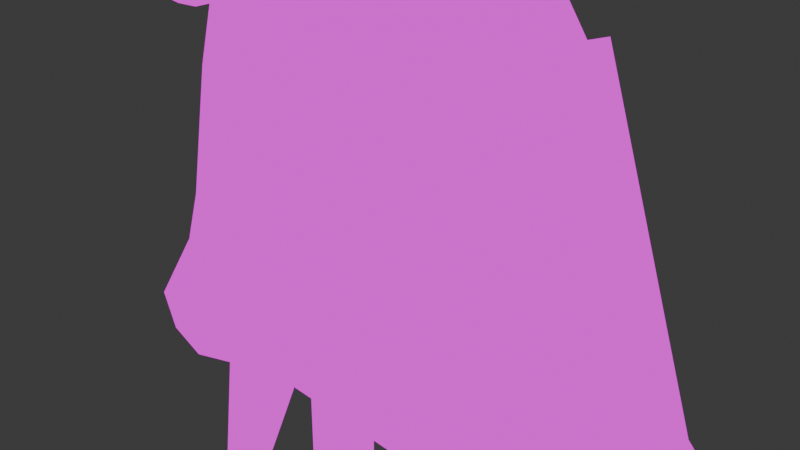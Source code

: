 # Source: heracross.blend  (saved by Blender 4.3.34; exported with 4.5.12 LTS)
import bpy
from mathutils import Matrix  # noqa: F401  (used for matrix-valued properties, if any)

bpy.ops.wm.read_factory_settings(use_empty=True)
scene = bpy.context.scene
scene.name = 'Scene'

# ---- collections
col_collection = bpy.data.collections.new('Collection'); scene.collection.children.link(col_collection)

# ---- images (referenced by path relative to the original .blend; pixels are not part of the script)
import os
ASSET_DIR = os.environ.get("B2B_ASSET_DIR", "")  # directory of the original .blend (textures are referenced by path, not embedded)
HERE = os.path.dirname(os.path.abspath(__file__))  # packed textures are extracted next to this script under _unpacked/

def load_image(name, relpath, width, height, colorspace="sRGB"):
    """Load a texture the original file referenced (path relative to the .blend, or extracted next to this script)."""
    p = next((c for c in (os.path.join(HERE, relpath), os.path.join(ASSET_DIR, relpath)) if relpath and os.path.exists(c)), "")
    if p:
        img = bpy.data.images.load(p, check_existing=True)
        img.name = name
    else:  # same state as the original file: an image datablock whose file is absent (Cycles renders it pink)
        img = bpy.data.images.new(name, width, height)
        img.source = "FILE"
        img.filepath = "//" + (relpath or name)
    img.colorspace_settings.name = colorspace
    return img
img_grasshoppertexture_png = load_image('GrasshopperTexture.png', 'textures/GrasshopperTexture.png', 1024, 1024, 'sRGB')
img_htexture_png = load_image('HTexture.png', 'textures/HTexture.png', 1024, 1024, 'sRGB')

# ---- materials (node trees are filled in below, after node groups)
mat_grasshoppert = bpy.data.materials.new('GrasshopperT')
mat_grasshoppert.alpha_threshold = 0.0
mat_grasshoppert.roughness = 0.5
mat_grasshoppert.line_color = (0.0, 0.0, 0.0, 1.0)
mat_htext = bpy.data.materials.new('HText')

# ---- material node trees
mat_grasshoppert.use_nodes = True; mat_grasshoppert.node_tree.nodes.clear()
_N = mat_grasshoppert.node_tree.nodes; _L = mat_grasshoppert.node_tree.links
n0 = _N.new('ShaderNodeOutputMaterial'); n0.name = 'Material Output'; n0.location = (300, 300)
n1 = _N.new('ShaderNodeEmission'); n1.name = 'Emission'; n1.location = (10, 300)
n2 = _N.new('ShaderNodeTexImage'); n2.name = 'Image Texture'; n2.location = (-395, 343)
n2.image = img_grasshoppertexture_png
_L.new(n1.outputs[0], n0.inputs[0])
_L.new(n2.outputs[0], n1.inputs[0])
n0.is_active_output = True
mat_htext.use_nodes = True; mat_htext.node_tree.nodes.clear()
_N = mat_htext.node_tree.nodes; _L = mat_htext.node_tree.links
n0 = _N.new('ShaderNodeOutputMaterial'); n0.name = 'Material Output'; n0.location = (300, 300)
n1 = _N.new('ShaderNodeEmission'); n1.name = 'Emission'; n1.location = (10, 300)
n2 = _N.new('ShaderNodeTexImage'); n2.name = 'Image Texture'; n2.location = (-346, 321)
n2.image = img_htexture_png
_L.new(n1.outputs[0], n0.inputs[0])
_L.new(n2.outputs[0], n1.inputs[0])
n0.is_active_output = True

# ---- world
world_world = bpy.data.worlds.new('World'); scene.world = world_world
world_world.use_nodes = True; world_world.node_tree.nodes.clear()
_N = world_world.node_tree.nodes; _L = world_world.node_tree.links
n0 = _N.new('ShaderNodeOutputWorld'); n0.name = 'World Output'; n0.location = (300, 300)
n1 = _N.new('ShaderNodeBackground'); n1.name = 'Background'; n1.location = (10, 300)
n1.inputs[0].default_value = (0.05088, 0.05088, 0.05088, 1.0)
_L.new(n1.outputs[0], n0.inputs[0])
n0.is_active_output = True
world_world.color = (0.05088, 0.05088, 0.05088)
world_world.sun_shadow_jitter_overblur = 0.0

# ---- cameras
cam_camera = bpy.data.cameras.new('Camera')
cam_camera.clip_end = 100.0
cam_camera.ortho_scale = 7.314

# ---- lights
light_light = bpy.data.lights.new('Light', 'POINT')
light_light.energy = 1000.0
light_light.shadow_soft_size = 0.1

# ---- meshes
me_cube = bpy.data.meshes.new('Cube')
me_cube.from_pydata([(1.255, 0.4744, 2.996), (1.669, 1.0, -2.299), (1.255, -1.0, 3.216), (1.669, -0.6259, -2.299), (0.0, 1.0, -2.299), (0.0, -1.182, 3.216), (0.0, -0.6259, -2.299), (0.0, 0.4744, 2.996), (1.858, 0.7401, 0.0), (1.858, -1.199, 0.0), (0.0, 0.7401, 0.0), (0.0, -1.199, 0.0), (1.853, 0.7401, -1.149), (1.853, -1.158, -1.149), (0.0, 0.7401, -1.149), (0.0, -1.158, -1.149), (1.833, 1.0, 1.417), (1.833, -1.0, 1.417), (0.0, 1.0, 1.149), (0.0, -1.182, 1.149), (0.8032, -0.6259, -2.299), (1.09, 0.4744, 2.996), (0.8032, 1.0, -2.299), (1.09, -1.182, 3.216), (0.8032, -1.199, 0.0), (1.128, 0.7401, 0.0), (0.5789, 0.7401, -1.149), (0.5789, -1.158, -1.149), (1.472, -1.182, 1.364), (1.472, 1.0, 1.364), (0.4016, 1.0, -2.299), (0.7932, -1.182, 3.216), (0.4016, -1.199, 0.0), (0.2895, -1.158, -1.149), (0.736, -1.182, 1.511), (0.4016, -0.6259, -2.299), (0.7932, 0.4744, 2.996), (0.4016, 0.7401, 0.0), (0.2895, 0.7401, -1.149), (0.736, 1.0, 1.257), (1.411, 0.4744, 2.73), (1.411, -1.0, 2.73), (0.0, -1.182, 2.658), (1.193, -1.182, 2.716), (1.193, 0.4744, 2.716), (0.7778, 0.4744, 2.687), (0.7778, -1.182, 2.687), (0.0, 0.4744, 2.658), (0.2717, 1.0, -2.299), (0.3261, -1.182, 3.216), (0.2717, -1.199, 0.0), (0.1958, -1.158, -1.149), (0.4979, -1.182, 1.222), (0.2717, -0.6259, -2.299), (0.5366, 0.4744, 2.996), (0.2717, 0.7401, 0.0), (0.1958, 0.7401, -1.149), (0.4979, 1.0, 1.222), (0.5261, 0.4744, 2.677), (0.3157, -1.182, 2.677), (0.7296, -2.745, 4.698), (0.0, -2.745, 3.792), (0.0, -2.745, 3.431), (0.3157, -2.745, 3.45), (0.0, -1.964, 2.658), (0.0, -1.964, 3.216), (0.2502, -1.964, 3.216), (0.2398, -1.964, 2.677), (0.0, -2.354, 2.658), (0.0, -2.354, 3.216), (0.2502, -2.354, 3.216), (0.2398, -2.354, 2.677), (0.1358, 1.0, -2.299), (0.1377, -1.182, 3.216), (0.1358, -1.199, 0.0), (0.0979, -1.158, -1.149), (0.2489, -1.182, 1.186), (0.1325, -1.182, 2.668), (0.1358, -0.6259, -2.299), (0.2683, 0.4744, 2.996), (0.1358, 0.7401, 0.0), (0.0979, 0.7401, -1.149), (0.2489, 1.0, 1.186), (0.2631, 0.4744, 2.668), (0.1377, -2.745, 3.989), (0.1325, -2.745, 3.441), (0.1325, -1.964, 2.668), (0.1377, -1.964, 3.216), (0.1325, -2.354, 2.668), (0.1377, -2.354, 3.216), (0.0, 0.4744, 2.717), (1.333, 0.4744, 2.753), (1.333, -1.0, 2.973), (0.0, -1.182, 2.937), (1.142, -1.182, 2.966), (1.142, 0.4744, 2.746), (0.7855, 0.4744, 2.731), (0.7855, -1.182, 2.951), (0.5314, 0.4744, 2.727), (0.3209, -1.182, 2.947), (0.0, -2.745, 3.71), (0.3209, -2.745, 4.045), (0.245, -1.964, 2.947), (0.0, -1.964, 2.937), (0.245, -2.354, 2.947), (0.0, -2.354, 2.937), (0.1351, -2.745, 3.715), (0.2657, 0.4744, 2.722), (0.0, -2.55, 3.044), (0.0, -2.55, 3.602), (0.3261, -2.55, 3.602), (0.3157, -2.55, 3.064), (0.1325, -2.55, 3.054), (0.1377, -2.55, 3.602), (0.3209, -2.55, 3.333), (0.0, -2.55, 3.323), (1.247, 0.2181, 3.279), (1.247, -0.7894, 3.543), (1.082, 0.2181, 3.279), (0.1297, -0.9718, 3.543), (-0.00803, -0.9718, 3.543), (-0.00803, 0.2181, 3.279), (0.7852, 0.2181, 3.279), (1.082, -0.9718, 3.543), (0.7852, -0.9718, 3.543), (0.5286, 0.2181, 3.279), (0.3181, -0.9718, 3.543), (0.2603, 0.2181, 3.279), (1.622, 0.7372, 2.073), (1.622, -1.0, 2.073), (0.0, -1.182, 1.904), (1.333, -1.182, 2.04), (1.333, 0.7372, 2.04), (0.7569, 0.7372, 1.972), (0.7569, -1.182, 1.972), (0.0, 0.7372, 1.904), (0.4068, -1.182, 1.95), (0.512, 0.7372, 1.95), (0.1907, -1.182, 1.671), (0.256, 0.7372, 1.927), (0.7569, -1.182, 1.972), (0.736, -1.182, 1.511), (0.4979, -1.182, 1.222), (0.4068, -1.182, 1.95), (0.2489, -1.182, 1.186), (0.1907, -1.182, 1.671), (0.7569, -1.282, 1.972), (0.736, -1.282, 1.511), (0.4979, -1.282, 1.222), (0.4068, -1.282, 1.95), (0.2489, -1.282, 1.186), (0.1907, -1.282, 1.671)], [], [(22, 1, 3, 20), (91, 0, 2, 92), (95, 21, 0, 91), (115, 108, 62, 100), (54, 79, 127, 125), (75, 74, 11, 15), (26, 25, 8, 12), (12, 8, 9, 13), (1, 12, 13, 3), (78, 75, 15, 6), (74, 76, 19, 11), (25, 29, 16, 8), (8, 16, 17, 9), (37, 39, 29, 25), (9, 17, 28, 24), (3, 13, 27, 20), (38, 37, 25, 26), (13, 9, 24, 27), (2, 0, 116, 117), (92, 2, 23, 94), (96, 36, 21, 95), (30, 22, 20, 35), (48, 30, 35, 53), (56, 55, 37, 38), (55, 57, 39, 37), (24, 28, 34, 32), (20, 27, 33, 35), (27, 24, 32, 33), (36, 54, 125, 122), (94, 23, 31, 97), (26, 12, 1, 22), (38, 26, 22, 30), (56, 38, 30, 48), (107, 90, 7, 79), (139, 135, 47, 83), (131, 43, 46, 134), (133, 45, 44, 132), (129, 41, 43, 131), (138, 77, 42, 130), (132, 44, 40, 128), (128, 40, 41, 129), (134, 46, 59, 136), (133, 137, 58, 45), (96, 98, 54, 36), (81, 56, 48, 72), (80, 82, 57, 55), (81, 80, 55, 56), (72, 48, 53, 78), (32, 34, 52, 50), (35, 33, 51, 53), (33, 32, 50, 51), (21, 36, 122, 118), (97, 31, 49, 99), (106, 84, 61, 100), (113, 109, 61, 84), (114, 110, 60, 101), (112, 111, 63, 85), (77, 59, 67, 86), (99, 49, 66, 102), (73, 5, 65, 87), (93, 42, 64, 103), (86, 67, 71, 88), (102, 66, 70, 104), (87, 65, 69, 89), (103, 64, 68, 105), (66, 87, 89, 70), (64, 86, 88, 68), (49, 73, 87, 66), (42, 77, 86, 64), (108, 112, 85, 62), (110, 113, 84, 60), (101, 60, 84, 106), (4, 72, 78, 6), (14, 10, 80, 81), (10, 18, 82, 80), (14, 81, 72, 4), (136, 59, 77, 138), (137, 139, 83, 58), (98, 107, 79, 54), (50, 52, 76, 74), (53, 51, 75, 78), (51, 50, 74, 75), (73, 49, 126, 119), (58, 83, 107, 98), (63, 101, 106, 85), (65, 103, 105, 69), (67, 102, 104, 71), (5, 93, 103, 65), (59, 99, 102, 67), (111, 114, 101, 63), (85, 106, 100, 62), (46, 97, 99, 59), (45, 58, 98, 96), (83, 47, 90, 107), (43, 94, 97, 46), (45, 96, 95, 44), (41, 92, 94, 43), (109, 115, 100, 61), (44, 95, 91, 40), (40, 91, 92, 41), (69, 105, 115, 109), (71, 104, 114, 111), (70, 89, 113, 110), (68, 88, 112, 108), (88, 71, 111, 112), (104, 70, 110, 114), (89, 69, 109, 113), (105, 68, 108, 115), (127, 121, 120, 119), (116, 118, 123, 117), (118, 122, 124, 123), (122, 125, 126, 124), (125, 127, 119, 126), (7, 5, 120, 121), (23, 2, 117, 123), (31, 23, 123, 124), (79, 7, 121, 127), (5, 73, 119, 120), (0, 21, 118, 116), (49, 31, 124, 126), (57, 82, 139, 137), (76, 52, 142, 144), (39, 57, 137, 133), (136, 138, 145, 143), (16, 128, 129, 17), (29, 132, 128, 16), (76, 138, 130, 19), (17, 129, 131, 28), (39, 133, 132, 29), (28, 131, 134, 34), (82, 18, 135, 139), (140, 143, 149, 146), (142, 141, 147, 148), (52, 34, 141, 142), (34, 134, 140, 141), (138, 76, 144, 145), (134, 136, 143, 140), (148, 149, 151, 150), (147, 146, 149, 148), (145, 144, 150, 151), (141, 140, 146, 147), (143, 145, 151, 149), (144, 142, 148, 150)])
me_cube.polygons.foreach_set('material_index', [1, 1, 1, 1, 1, 1, 1, 1, 1, 1, 1, 1, 1, 1, 1, 1, 1, 1, 1, 1, 1, 1, 1, 1, 1, 1, 1, 1, 1, 1, 1, 1, 1, 1, 1, 1, 1, 1, 1, 1, 1, 1, 1, 1, 1, 1, 1, 1, 1, 1, 1, 1, 1, 1, 1, 1, 1, 1, 1, 1, 1, 1, 1, 1, 1, 1, 1, 1, 1, 1, 1, 1, 1, 1, 1, 1, 1, 1, 1, 1, 1, 1, 1, 1, 1, 1, 1, 1, 1, 1, 1, 1, 1, 1, 1, 1, 1, 1, 1, 1, 1, 1, 1, 1, 1, 1, 1, 1, 1, 1, 1, 1, 1, 1, 1, 1, 1, 1, 1, 1, 1, 1, 1, 1, 1, 1, 1, 1, 1, 1, 1, 1, 1, 1, 1, 1, 1, 1, 1, 1, 1, 1, 1])
_uv = me_cube.uv_layers.new(name='UVMap')
_uv.uv.foreach_set('vector', [0.3994, 0.3693, 0.424, 0.3693, 0.424, 0.6193, 0.3994, 0.6193, 0.3144, 0.6654, 0.3144, 0.6729, 0.2514, 0.6729, 0.2514, 0.6654, 0.3844, 0.6704, 0.3839, 0.6787, 0.3712, 0.6787, 0.3718, 0.6709, 0.0, 0.0, 0.0, 0.0, 0.0, 0.0, 0.0, 0.0, 0.2459, 0.7492, 0.2371, 0.7492, 0.2371, 0.7492, 0.2459, 0.7492, 0.8578, 0.4289, 0.8595, 0.5344, 0.8533, 0.5344, 0.8533, 0.4289, 0.2919, 0.4331, 0.2846, 0.5085, 0.2712, 0.5085, 0.278, 0.4331, 0.3491, 0.3699, 0.3491, 0.4422, 0.2881, 0.4422, 0.2894, 0.3699, 0.438, 0.4286, 0.438, 0.4747, 0.398, 0.4747, 0.398, 0.4286, 0.1916, 0.3428, 0.1898, 0.4484, 0.1853, 0.4484, 0.1853, 0.3428, 0.8595, 0.5735, 0.8647, 0.6824, 0.8533, 0.6791, 0.8533, 0.5735, 0.4553, 0.3884, 0.4371, 0.5177, 0.4196, 0.5228, 0.421, 0.3884, 0.421, 0.3884, 0.4196, 0.5228, 0.4374, 0.5145, 0.4376, 0.4084, 0.4894, 0.3884, 0.4728, 0.5073, 0.4371, 0.5177, 0.4553, 0.3884, 0.1739, 0.6282, 0.1875, 0.7584, 0.1709, 0.7535, 0.1402, 0.6282, 0.262, 0.3428, 0.2608, 0.4484, 0.2119, 0.4484, 0.2222, 0.3428, 0.3014, 0.4331, 0.2978, 0.5085, 0.2846, 0.5085, 0.2919, 0.4331, 0.3428, 0.4757, 0.338, 0.5813, 0.3042, 0.5813, 0.2939, 0.4757, 0.2514, 0.6729, 0.3144, 0.6729, 0.3144, 0.6729, 0.2514, 0.6729, 0.3483, 0.7816, 0.3478, 0.7925, 0.3402, 0.7925, 0.3395, 0.7809, 0.3809, 0.6499, 0.3806, 0.6591, 0.3546, 0.6591, 0.3551, 0.6509, 0.3492, 0.3693, 0.3994, 0.3693, 0.3994, 0.6193, 0.3492, 0.6193, 0.4131, 0.3693, 0.4293, 0.3693, 0.4293, 0.6193, 0.4131, 0.6193, 0.3045, 0.4331, 0.302, 0.5085, 0.2978, 0.5085, 0.3014, 0.4331, 0.4955, 0.3884, 0.4844, 0.5039, 0.4728, 0.5073, 0.4894, 0.3884, 0.8902, 0.5735, 0.9209, 0.6988, 0.8871, 0.689, 0.8717, 0.5735, 0.2222, 0.3428, 0.2119, 0.4484, 0.1986, 0.4484, 0.2038, 0.3428, 0.8799, 0.4289, 0.8902, 0.5344, 0.8717, 0.5344, 0.8666, 0.4289, 0.2543, 0.7492, 0.2459, 0.7492, 0.2459, 0.7492, 0.2543, 0.7492, 0.3395, 0.7809, 0.3402, 0.7925, 0.3038, 0.7925, 0.3034, 0.7796, 0.481, 0.2796, 0.4209, 0.2797, 0.4267, 0.1586, 0.4692, 0.1585, 0.4947, 0.2795, 0.481, 0.2796, 0.4692, 0.1585, 0.4889, 0.1584, 0.4991, 0.2795, 0.4947, 0.2795, 0.4889, 0.1584, 0.4953, 0.1584, 0.32, 0.724, 0.3135, 0.7237, 0.2283, 0.7492, 0.2371, 0.7492, 0.4963, 0.5691, 0.5082, 0.567, 0.508, 0.6319, 0.4961, 0.6328, 0.3369, 0.738, 0.3388, 0.7693, 0.3031, 0.7667, 0.3021, 0.7317, 0.3818, 0.6158, 0.3811, 0.6407, 0.3556, 0.6426, 0.357, 0.6202, 0.3502, 0.7411, 0.3488, 0.7706, 0.3388, 0.7693, 0.3369, 0.738, 0.2791, 0.7276, 0.2794, 0.7649, 0.2673, 0.764, 0.2673, 0.7255, 0.3863, 0.6398, 0.3849, 0.6621, 0.3725, 0.6631, 0.3742, 0.642, 0.3144, 0.6376, 0.3144, 0.6579, 0.2514, 0.6579, 0.2514, 0.6376, 0.3021, 0.7317, 0.3031, 0.7667, 0.2915, 0.7658, 0.2909, 0.7297, 0.4729, 0.5733, 0.4843, 0.5712, 0.4843, 0.6337, 0.473, 0.6345, 0.3328, 0.7247, 0.3265, 0.7244, 0.2459, 0.7492, 0.2543, 0.7492, 0.5037, 0.2795, 0.4991, 0.2795, 0.4953, 0.1584, 0.502, 0.1584, 0.5019, 0.3884, 0.4964, 0.5004, 0.4844, 0.5039, 0.4955, 0.3884, 0.3077, 0.4331, 0.3065, 0.5085, 0.302, 0.5085, 0.3045, 0.4331, 0.3961, 0.3693, 0.4131, 0.3693, 0.4131, 0.6193, 0.3961, 0.6193, 0.8717, 0.5735, 0.8871, 0.689, 0.8761, 0.6858, 0.8658, 0.5735, 0.2038, 0.3428, 0.1986, 0.4484, 0.1943, 0.4484, 0.1978, 0.3428, 0.8666, 0.4289, 0.8717, 0.5344, 0.8658, 0.5344, 0.8623, 0.4289, 0.3546, 0.6591, 0.3806, 0.6591, 0.3806, 0.6591, 0.3546, 0.6591, 0.3034, 0.7796, 0.3038, 0.7925, 0.292, 0.7925, 0.2918, 0.7792, 0.2795, 0.7787, 0.2797, 0.7925, 0.2673, 0.7925, 0.2673, 0.7782, 0.2371, 0.6062, 0.2283, 0.6062, 0.2283, 0.6062, 0.2371, 0.6062, 0.2918, 0.7792, 0.292, 0.7925, 0.292, 0.7925, 0.2918, 0.7792, 0.2794, 0.7649, 0.2915, 0.7658, 0.2915, 0.7658, 0.2794, 0.7649, 0.2794, 0.7649, 0.2915, 0.7658, 0.2915, 0.7658, 0.2794, 0.7649, 0.2918, 0.7792, 0.292, 0.7925, 0.292, 0.7925, 0.2918, 0.7792, 0.2371, 0.6062, 0.2283, 0.6062, 0.2283, 0.6062, 0.2371, 0.6062, 0.0, 0.0, 0.0, 0.0, 0.0, 0.0, 0.0, 0.0, 0.2794, 0.7649, 0.2915, 0.7658, 0.2915, 0.7658, 0.2794, 0.7649, 0.2918, 0.7792, 0.292, 0.7925, 0.292, 0.7925, 0.2918, 0.7792, 0.2371, 0.6062, 0.2283, 0.6062, 0.2283, 0.6062, 0.2371, 0.6062, 0.0, 0.0, 0.0, 0.0, 0.0, 0.0, 0.0, 0.0, 0.2459, 0.6062, 0.2371, 0.6062, 0.2371, 0.6062, 0.2459, 0.6062, 0.2673, 0.764, 0.2794, 0.7649, 0.2794, 0.7649, 0.2673, 0.764, 0.2459, 0.6062, 0.2371, 0.6062, 0.2371, 0.6062, 0.2459, 0.6062, 0.2673, 0.764, 0.2794, 0.7649, 0.2794, 0.7649, 0.2673, 0.764, 0.2673, 0.764, 0.2794, 0.7649, 0.2794, 0.7649, 0.2673, 0.764, 0.2459, 0.6062, 0.2371, 0.6062, 0.2371, 0.6062, 0.2459, 0.6062, 0.2918, 0.7792, 0.292, 0.7925, 0.2797, 0.7925, 0.2795, 0.7787, 0.3791, 0.3693, 0.3961, 0.3693, 0.3961, 0.6193, 0.3791, 0.6193, 0.3109, 0.4331, 0.3109, 0.5085, 0.3065, 0.5085, 0.3077, 0.4331, 0.5083, 0.3884, 0.5085, 0.4969, 0.4964, 0.5004, 0.5019, 0.3884, 0.5083, 0.2795, 0.5037, 0.2795, 0.502, 0.1584, 0.5086, 0.1584, 0.2909, 0.7297, 0.2915, 0.7658, 0.2794, 0.7649, 0.2791, 0.7276, 0.4843, 0.5712, 0.4963, 0.5691, 0.4961, 0.6328, 0.4843, 0.6337, 0.3265, 0.7244, 0.32, 0.724, 0.2371, 0.7492, 0.2459, 0.7492, 0.8658, 0.5735, 0.8761, 0.6858, 0.8647, 0.6824, 0.8595, 0.5735, 0.1978, 0.3428, 0.1943, 0.4484, 0.1898, 0.4484, 0.1916, 0.3428, 0.8623, 0.4289, 0.8658, 0.5344, 0.8595, 0.5344, 0.8578, 0.4289, 0.2371, 0.6062, 0.2459, 0.6062, 0.2459, 0.6062, 0.2371, 0.6062, 0.4072, 0.6995, 0.403, 0.6989, 0.32, 0.724, 0.3265, 0.7244, 0.2915, 0.7658, 0.2918, 0.7792, 0.2795, 0.7787, 0.2794, 0.7649, 0.0, 0.0, 0.0, 0.0, 0.0, 0.0, 0.0, 0.0, 0.2915, 0.7658, 0.2918, 0.7792, 0.2918, 0.7792, 0.2915, 0.7658, 0.0, 0.0, 0.0, 0.0, 0.0, 0.0, 0.0, 0.0, 0.2915, 0.7658, 0.2918, 0.7792, 0.2918, 0.7792, 0.2915, 0.7658, 0.2915, 0.7658, 0.2918, 0.7792, 0.2918, 0.7792, 0.2915, 0.7658, 0.2794, 0.7649, 0.2795, 0.7787, 0.2673, 0.7782, 0.2673, 0.764, 0.3031, 0.7667, 0.3034, 0.7796, 0.2918, 0.7792, 0.2915, 0.7658, 0.4112, 0.7001, 0.4072, 0.6995, 0.3265, 0.7244, 0.3328, 0.7247, 0.403, 0.6989, 0.3988, 0.6982, 0.3135, 0.7237, 0.32, 0.724, 0.3388, 0.7693, 0.3395, 0.7809, 0.3034, 0.7796, 0.3031, 0.7667, 0.3811, 0.6407, 0.3809, 0.6499, 0.3551, 0.6509, 0.3556, 0.6426, 0.3488, 0.7706, 0.3483, 0.7816, 0.3395, 0.7809, 0.3388, 0.7693, 0.0, 0.0, 0.0, 0.0, 0.0, 0.0, 0.0, 0.0, 0.3849, 0.6621, 0.3844, 0.6704, 0.3718, 0.6709, 0.3725, 0.6631, 0.3144, 0.6579, 0.3144, 0.6654, 0.2514, 0.6654, 0.2514, 0.6579, 0.0, 0.0, 0.0, 0.0, 0.0, 0.0, 0.0, 0.0, 0.2915, 0.7658, 0.2918, 0.7792, 0.2918, 0.7792, 0.2915, 0.7658, 0.2459, 0.6062, 0.2371, 0.6062, 0.2371, 0.6062, 0.2459, 0.6062, 0.2673, 0.764, 0.2794, 0.7649, 0.2794, 0.7649, 0.2673, 0.764, 0.2794, 0.7649, 0.2915, 0.7658, 0.2915, 0.7658, 0.2794, 0.7649, 0.2918, 0.7792, 0.292, 0.7925, 0.292, 0.7925, 0.2918, 0.7792, 0.2371, 0.6062, 0.2283, 0.6062, 0.2283, 0.6062, 0.2371, 0.6062, 0.0, 0.0, 0.0, 0.0, 0.0, 0.0, 0.0, 0.0, 0.2371, 0.7492, 0.2283, 0.7492, 0.2283, 0.6062, 0.2371, 0.6062, 0.293, 0.7492, 0.2803, 0.7492, 0.2803, 0.6062, 0.293, 0.6181, 0.2803, 0.7492, 0.2543, 0.7492, 0.2543, 0.6062, 0.2803, 0.6062, 0.2543, 0.7492, 0.2459, 0.7492, 0.2459, 0.6062, 0.2543, 0.6062, 0.2459, 0.7492, 0.2371, 0.7492, 0.2371, 0.6062, 0.2459, 0.6062, 0.0, 0.0, 0.0, 0.0, 0.0, 0.0, 0.0, 0.0, 0.3402, 0.7925, 0.3478, 0.7925, 0.3478, 0.7925, 0.3402, 0.7925, 0.3038, 0.7925, 0.3402, 0.7925, 0.3402, 0.7925, 0.3038, 0.7925, 0.2371, 0.7492, 0.2283, 0.7492, 0.2283, 0.7492, 0.2371, 0.7492, 0.2283, 0.6062, 0.2371, 0.6062, 0.2371, 0.6062, 0.2283, 0.6062, 0.3712, 0.6787, 0.3839, 0.6787, 0.3839, 0.6787, 0.3712, 0.6787, 0.292, 0.7925, 0.3038, 0.7925, 0.3038, 0.7925, 0.292, 0.7925, 0.4844, 0.5039, 0.4964, 0.5004, 0.4963, 0.5691, 0.4843, 0.5712, 0.8647, 0.6824, 0.8761, 0.6858, 0.8761, 0.6858, 0.8647, 0.6824, 0.4728, 0.5073, 0.4844, 0.5039, 0.4843, 0.5712, 0.4729, 0.5733, 0.2909, 0.7297, 0.2791, 0.7276, 0.2791, 0.7276, 0.2909, 0.7297, 0.3144, 0.6173, 0.3144, 0.6376, 0.2514, 0.6376, 0.2514, 0.6173, 0.3877, 0.6174, 0.3863, 0.6398, 0.3742, 0.642, 0.3759, 0.6209, 0.8915, 0.6017, 0.8918, 0.639, 0.8801, 0.6369, 0.8801, 0.5983, 0.3515, 0.7115, 0.3502, 0.7411, 0.3369, 0.738, 0.335, 0.7067, 0.3825, 0.5908, 0.3818, 0.6158, 0.357, 0.6202, 0.3584, 0.5979, 0.335, 0.7067, 0.3369, 0.738, 0.3021, 0.7317, 0.3012, 0.6968, 0.4964, 0.5004, 0.5085, 0.4969, 0.5082, 0.567, 0.4963, 0.5691, 0.622, 0.5545, 0.6108, 0.5525, 0.6108, 0.5525, 0.622, 0.5545, 0.6202, 0.6858, 0.6312, 0.689, 0.6312, 0.689, 0.6202, 0.6858, 0.8761, 0.6858, 0.8871, 0.689, 0.8871, 0.689, 0.8761, 0.6858, 0.3012, 0.6968, 0.3021, 0.7317, 0.3021, 0.7317, 0.3012, 0.6968, 0.2791, 0.7276, 0.2788, 0.6903, 0.2788, 0.6903, 0.2791, 0.7276, 0.3021, 0.7317, 0.2909, 0.7297, 0.2909, 0.7297, 0.3021, 0.7317, 0.6053, 0.6018, 0.5987, 0.708, 0.5829, 0.6673, 0.5871, 0.5965, 0.6227, 0.6441, 0.6242, 0.7113, 0.5987, 0.708, 0.6053, 0.6018, 0.599, 0.5504, 0.5987, 0.5131, 0.5987, 0.5131, 0.599, 0.5504, 0.6211, 0.5196, 0.622, 0.5545, 0.622, 0.5545, 0.6211, 0.5196, 0.6108, 0.5525, 0.599, 0.5504, 0.599, 0.5504, 0.6108, 0.5525, 0.6088, 0.6824, 0.6202, 0.6858, 0.6202, 0.6858, 0.6088, 0.6824])
me_cube.materials.append(mat_grasshoppert)
me_cube.materials.append(mat_htext)
me_cube.use_mirror_vertex_groups = False
me_cube.update()
me_cylinder_001 = bpy.data.meshes.new('Cylinder.001')
me_cylinder_001.from_pydata([(0.0, 1.0, -3.916), (0.0, 1.0, 1.0), (0.866, -0.5, -3.916), (0.866, -0.5, 1.0), (-0.866, -0.5, -3.916), (-0.866, -0.5, 1.0)], [], [(0, 1, 3, 2), (2, 3, 5, 4), (3, 1, 5), (4, 5, 1, 0), (0, 2, 4)])
_uv = me_cylinder_001.uv_layers.new(name='UVMap')
_uv.uv.foreach_set('vector', [0.4155, 0.534, 0.4155, 0.6525, 0.3364, 0.6525, 0.3364, 0.534, 0.3364, 0.534, 0.3364, 0.6525, 0.2573, 0.6525, 0.2573, 0.534, 0.2869, 0.4462, 0.2376, 0.5316, 0.1883, 0.4462, 0.2573, 0.534, 0.2573, 0.6525, 0.1783, 0.6525, 0.1783, 0.534, 0.3562, 0.5316, 0.4055, 0.4462, 0.3069, 0.4462])
me_cylinder_001.materials.append(mat_htext)
me_cylinder_001.update()
me_cube_003 = bpy.data.meshes.new('Cube.003')
me_cube_003.from_pydata([(-1.0, -1.0, -1.0), (-1.0, -1.0, 1.0), (-1.0, 1.0, -1.0), (-1.0, 1.0, 1.0), (1.0, -1.0, -1.0), (1.0, -1.0, 1.0), (1.0, 1.0, -1.0), (1.0, 1.0, 1.0)], [], [(0, 1, 3, 2), (2, 3, 7, 6), (6, 7, 5, 4), (4, 5, 1, 0), (2, 6, 4, 0), (7, 3, 1, 5)])
me_cube_003.polygons.foreach_set('material_index', [1, 1, 1, 1, 1, 1])
_uv = me_cube_003.uv_layers.new(name='UVMap')
_uv.uv.foreach_set('vector', [0.8697, 0.3617, 0.935, 0.3617, 0.935, 0.427, 0.8697, 0.427, 0.8697, 0.427, 0.935, 0.427, 0.935, 0.4922, 0.8697, 0.4922, 0.8697, 0.4922, 0.935, 0.4922, 0.935, 0.5574, 0.8697, 0.5574, 0.8697, 0.5574, 0.935, 0.5574, 0.935, 0.6227, 0.8697, 0.6227, 0.8045, 0.4922, 0.8697, 0.4922, 0.8697, 0.5574, 0.8045, 0.5574, 0.935, 0.4922, 1.0, 0.4922, 1.0, 0.5574, 0.935, 0.5574])
me_cube_003.materials.append(mat_htext)
me_cube_003.update()
me_cube_004 = bpy.data.meshes.new('Cube.004')
me_cube_004.from_pydata([(-1.0, 1.215, -1.0), (-1.0, -1.0, 2.046), (-1.0, 2.014, -1.0), (-1.0, 1.0, 2.046), (1.0, 1.215, -1.0), (1.0, -1.0, 2.046), (1.0, 2.014, -1.0), (1.0, 1.0, 2.046), (-1.0, -1.0, -0.7074), (-1.0, 1.79, -0.4372), (1.0, 1.79, -0.4372), (1.0, -1.0, -0.7074), (-1.0, -1.0, 0.1032), (-1.0, 1.0, 0.2938), (1.0, 1.0, 0.2938), (1.0, -1.0, 0.1032), (-1.0, 2.039, -0.07168), (1.0, 2.039, -0.07168), (1.0, -1.885, -0.3021), (-1.0, -1.885, -0.3021), (-1.0, -1.0, 0.6409), (-1.0, 1.0, 0.7788), (1.0, 1.0, 0.7788), (1.0, -1.0, 0.6409)], [], [(20, 1, 3, 21), (21, 3, 7, 22), (22, 7, 5, 23), (23, 5, 1, 20), (2, 6, 4, 0), (7, 3, 1, 5), (4, 11, 8, 0), (6, 10, 11, 4), (2, 9, 10, 6), (0, 8, 9, 2), (18, 15, 12, 19), (17, 14, 15, 18), (16, 13, 14, 17), (19, 12, 13, 16), (8, 19, 16, 9), (9, 16, 17, 10), (10, 17, 18, 11), (11, 18, 19, 8), (15, 23, 20, 12), (14, 22, 23, 15), (13, 21, 22, 14), (12, 20, 21, 13)])
_uv = me_cube_004.uv_layers.new(name='UVMap')
_uv.uv.foreach_set('vector', [0.4325, 0.4005, 0.4702, 0.4005, 0.4702, 0.4871, 0.4325, 0.4871, 0.4226, 0.4133, 0.4603, 0.4133, 0.4603, 0.4998, 0.4226, 0.4998, 0.4226, 0.4998, 0.4603, 0.4998, 0.4603, 0.5864, 0.4226, 0.5864, 0.4226, 0.5864, 0.4603, 0.5864, 0.4603, 0.673, 0.4226, 0.673, 0.3224, 0.4694, 0.3914, 0.4694, 0.3914, 0.5384, 0.3224, 0.5384, 0.3846, 0.463, 0.4735, 0.463, 0.4735, 0.5518, 0.3846, 0.5518, 0.4726, 0.6122, 0.4827, 0.6122, 0.4827, 0.6813, 0.4726, 0.6813, 0.4726, 0.5432, 0.4827, 0.5432, 0.4827, 0.6122, 0.4726, 0.6122, 0.4726, 0.4742, 0.4827, 0.4742, 0.4827, 0.5432, 0.4726, 0.5432, 0.4824, 0.479, 0.4925, 0.479, 0.4925, 0.548, 0.4824, 0.548, 0.3973, 0.5864, 0.4082, 0.5864, 0.4082, 0.673, 0.3973, 0.673, 0.3973, 0.4998, 0.4082, 0.4998, 0.4082, 0.5864, 0.3973, 0.5864, 0.3973, 0.4133, 0.4082, 0.4133, 0.4082, 0.4998, 0.3973, 0.4998, 0.3973, 0.3267, 0.4082, 0.3267, 0.4082, 0.4133, 0.3973, 0.4133, 0.3963, 0.4005, 0.4072, 0.4005, 0.4072, 0.4871, 0.3963, 0.4871, 0.3864, 0.4133, 0.3973, 0.4133, 0.3973, 0.4998, 0.3864, 0.4998, 0.3864, 0.4998, 0.3973, 0.4998, 0.3973, 0.5864, 0.3864, 0.5864, 0.3864, 0.5864, 0.3973, 0.5864, 0.3973, 0.673, 0.3864, 0.673, 0.4082, 0.5864, 0.4226, 0.5864, 0.4226, 0.673, 0.4082, 0.673, 0.4082, 0.4998, 0.4226, 0.4998, 0.4226, 0.5864, 0.4082, 0.5864, 0.4082, 0.4133, 0.4226, 0.4133, 0.4226, 0.4998, 0.4082, 0.4998, 0.418, 0.4005, 0.4325, 0.4005, 0.4325, 0.4871, 0.418, 0.4871])
me_cube_004.materials.append(mat_htext)
me_cube_004.update()
me_cube_001 = bpy.data.meshes.new('Cube.001')
me_cube_001.from_pydata([(-1.0, -1.0, -1.0), (-1.0, -1.0, 1.057), (-1.0, -0.201, -1.0), (-1.0, 1.0, 1.057), (1.0, -1.0, -1.0), (1.0, -1.0, 1.057), (1.0, -0.201, -1.0), (1.0, 1.0, 1.057), (-1.0, -1.0, -0.7074), (-1.0, 1.0, -0.4372), (1.0, 1.0, -0.4372), (1.0, -1.0, -0.7074)], [], [(8, 1, 3, 9), (9, 3, 7, 10), (10, 7, 5, 11), (11, 5, 1, 8), (2, 6, 4, 0), (7, 3, 1, 5), (4, 11, 8, 0), (6, 10, 11, 4), (2, 9, 10, 6), (0, 8, 9, 2)])
_uv = me_cube_001.uv_layers.new(name='UVMap')
_uv.uv.foreach_set('vector', [0.3824, 0.3332, 0.4391, 0.3332, 0.4391, 0.3996, 0.3824, 0.3996, 0.3824, 0.3996, 0.4391, 0.3996, 0.4391, 0.4661, 0.3824, 0.4661, 0.3824, 0.4661, 0.4391, 0.4661, 0.4391, 0.5325, 0.3824, 0.5325, 0.3824, 0.5325, 0.4391, 0.5325, 0.4391, 0.599, 0.3824, 0.599, 0.7156, 0.3917, 0.9656, 0.3917, 0.9656, 0.6417, 0.7156, 0.6417, 0.3875, 0.4858, 0.4539, 0.4858, 0.4539, 0.5522, 0.3875, 0.5522, 0.3727, 0.5325, 0.3824, 0.5325, 0.3824, 0.599, 0.3727, 0.599, 0.3727, 0.4661, 0.3824, 0.4661, 0.3824, 0.5325, 0.3727, 0.5325, 0.3727, 0.3996, 0.3824, 0.3996, 0.3824, 0.4661, 0.3727, 0.4661, 0.3727, 0.3332, 0.3824, 0.3332, 0.3824, 0.3996, 0.3727, 0.3996])
me_cube_001.materials.append(mat_htext)
me_cube_001.update()

# ---- objects
ob_torso = bpy.data.objects.new('Torso', me_cube)
ob_light = bpy.data.objects.new('Light', light_light)
ob_camera = bpy.data.objects.new('Camera', cam_camera)
ob_legs = bpy.data.objects.new('Legs', me_cylinder_001)
ob_feet = bpy.data.objects.new('Feet', me_cube_003)
ob_top_arms = bpy.data.objects.new('Top Arms', me_cube_004)
ob_middle_arms = bpy.data.objects.new('Middle Arms', me_cube_001)

# ---- transforms, parenting, visibility, modifiers, constraints
ob_torso.location = (0.0, 0.0, 0.0)
ob_torso.lock_rotations_4d = False
ob_torso.empty_display_type = 'ARROWS'
ob_torso.lineart.crease_threshold = 0.0
_m = ob_torso.modifiers.new('Mirror', 'MIRROR')
ob_light.location = (4.076, 1.005, 5.904)
ob_light.rotation_euler = (0.6503, 0.05522, 1.866)
ob_light.lock_rotations_4d = False
ob_light.empty_display_type = 'ARROWS'
ob_light.color = (0.0, 0.0, 0.0, 0.0)
ob_light.lineart.crease_threshold = 0.0
ob_camera.location = (7.359, -6.926, 4.958)
ob_camera.rotation_euler = (1.109, 0.0, 0.8149)
ob_camera.lock_rotations_4d = False
ob_camera.empty_display_type = 'ARROWS'
ob_camera.color = (0.0, 0.0, 0.0, 0.0)
ob_camera.display_type = 'WIRE'
ob_camera.lineart.crease_threshold = 0.0
ob_legs.location = (0.9451, 0.0, -2.857)
ob_legs.scale = (0.3875, 0.4576, 0.5017)
_m = ob_legs.modifiers.new('Mirror', 'MIRROR')
_m.mirror_object = ob_torso
ob_feet.location = (0.9297, -0.6256, -5.182)
ob_feet.scale = (0.5082, 1.286, 0.3041)
_m = ob_feet.modifiers.new('Mirror', 'MIRROR')
_m.mirror_object = ob_torso
ob_top_arms.location = (3.313, -0.01411, -1.707)
ob_top_arms.rotation_euler = (0.0, -0.3412, 0.0)
ob_top_arms.scale = (0.2738, 0.3151, 2.04)
_m = ob_top_arms.modifiers.new('Mirror', 'MIRROR')
_m.mirror_object = ob_torso
ob_middle_arms.location = (2.48, 0.0, -2.494)
ob_middle_arms.rotation_euler = (0.0, -0.1498, 0.0)
ob_middle_arms.scale = (0.2738, 0.3151, 2.04)
_m = ob_middle_arms.modifiers.new('Mirror', 'MIRROR')
_m.mirror_object = ob_torso

# ---- collection membership
col_collection.objects.link(ob_torso)
col_collection.objects.link(ob_light)
col_collection.objects.link(ob_camera)
col_collection.objects.link(ob_legs)
col_collection.objects.link(ob_feet)
col_collection.objects.link(ob_top_arms)
col_collection.objects.link(ob_middle_arms)

# ---- scene / render settings (as saved in the file)
scene.camera = ob_camera
scene.frame_start = 1; scene.frame_end = 250; scene.frame_set(1)
scene.render.engine = 'BLENDER_EEVEE_NEXT'
bpy.context.view_layer.update()
